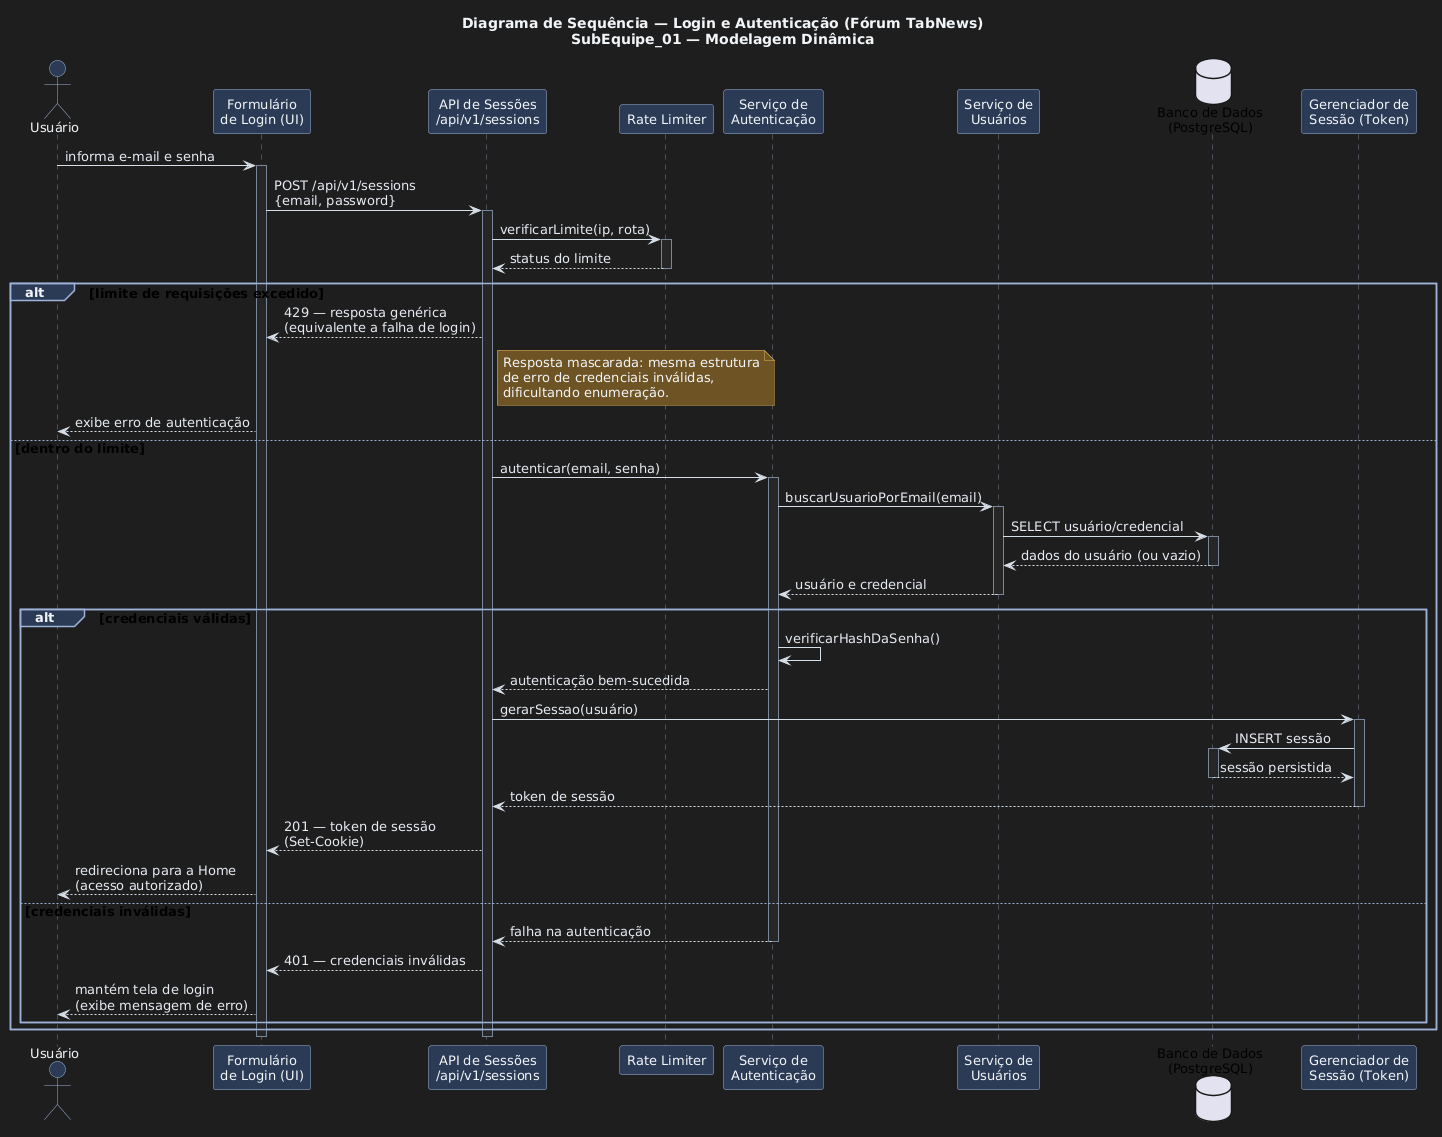

The diagram above was rendered by PlantUML. Its source (embedded in the PNG):
@startuml DiagramaSequencia_Login_TabNews
skinparam backgroundColor #1E1E1E
skinparam shadowing false
skinparam defaultFontName Helvetica
skinparam defaultFontSize 13
skinparam TitleFontColor #F2F5F8
skinparam ArrowColor #D6DEE8
skinparam ArrowFontColor #E6EBF2
skinparam sequence {
  ActorBackgroundColor #2B3A55
  ActorBorderColor #9DB4D8
  ActorFontColor #F2F5F8
  ParticipantBackgroundColor #2B3A55
  ParticipantBorderColor #9DB4D8
  ParticipantFontColor #F2F5F8
  DatabaseBackgroundColor #2C4630
  DatabaseBorderColor #8FC79A
  DatabaseFontColor #F2F5F8
  LifeLineBorderColor #7A869A
  LifeLineBackgroundColor #262626
  GroupBackgroundColor #2B3A55
  GroupHeaderFontColor #F2F5F8
  GroupBorderColor #9DB4D8
  DividerBackgroundColor #262626
  DividerFontColor #F2F5F8
  BoxBorderColor #7A869A
  BoxFontColor #CBD5E4
}
skinparam note {
  BackgroundColor #6E5424
  BorderColor #E0B45A
  FontColor #F2F5F8
}

title Diagrama de Sequência — Login e Autenticação (Fórum TabNews)\nSubEquipe_01 — Modelagem Dinâmica

actor "Usuário" as user
participant "Formulário\nde Login (UI)" as UI
participant "API de Sessões\n/api/v1/sessions" as API
participant "Rate Limiter" as RL
participant "Serviço de\nAutenticação" as Auth
participant "Serviço de\nUsuários" as USvc
database "Banco de Dados\n(PostgreSQL)" as DB
participant "Gerenciador de\nSessão (Token)" as Sess

user -> UI : informa e-mail e senha
activate UI
UI -> API : POST /api/v1/sessions\n{email, password}
activate API

API -> RL : verificarLimite(ip, rota)
activate RL
RL --> API : status do limite
deactivate RL

alt limite de requisições excedido
    API --> UI : 429 — resposta genérica\n(equivalente a falha de login)
    note right of API
      Resposta mascarada: mesma estrutura
      de erro de credenciais inválidas,
      dificultando enumeração.
    end note
    UI --> user : exibe erro de autenticação
else dentro do limite
    API -> Auth : autenticar(email, senha)
    activate Auth
    Auth -> USvc : buscarUsuarioPorEmail(email)
    activate USvc
    USvc -> DB : SELECT usuário/credencial
    activate DB
    DB --> USvc : dados do usuário (ou vazio)
    deactivate DB
    USvc --> Auth : usuário e credencial
    deactivate USvc

    alt credenciais válidas
        Auth -> Auth : verificarHashDaSenha()
        Auth --> API : autenticação bem-sucedida
        API -> Sess : gerarSessao(usuário)
        activate Sess
        Sess -> DB : INSERT sessão
        activate DB
        DB --> Sess : sessão persistida
        deactivate DB
        Sess --> API : token de sessão
        deactivate Sess
        API --> UI : 201 — token de sessão\n(Set-Cookie)
        UI --> user : redireciona para a Home\n(acesso autorizado)
    else credenciais inválidas
        Auth --> API : falha na autenticação
        deactivate Auth
        API --> UI : 401 — credenciais inválidas
        UI --> user : mantém tela de login\n(exibe mensagem de erro)
    end
end

deactivate API
deactivate UI

@enduml